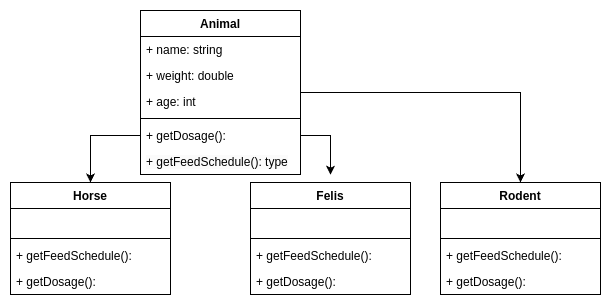

The diagram above was exported from draw.io. Its source (the exported page's mxGraphModel, read from the mxfile embedded in the PNG):
<mxGraphModel dx="1368" dy="803" grid="1" gridSize="10" guides="1" tooltips="1" connect="1" arrows="1" fold="1" page="1" pageScale="1" pageWidth="827" pageHeight="1169" math="0" shadow="0">
  <root>
    <mxCell id="WIyWlLk6GJQsqaUBKTNV-0" />
    <mxCell id="WIyWlLk6GJQsqaUBKTNV-1" parent="WIyWlLk6GJQsqaUBKTNV-0" />
    <mxCell id="SwF2eGHVLqvm05ZaYplr-38" style="edgeStyle=orthogonalEdgeStyle;rounded=0;orthogonalLoop=1;jettySize=auto;html=1;entryX=0.5;entryY=0;entryDx=0;entryDy=0;" edge="1" parent="WIyWlLk6GJQsqaUBKTNV-1" source="SwF2eGHVLqvm05ZaYplr-5" target="SwF2eGHVLqvm05ZaYplr-19">
      <mxGeometry relative="1" as="geometry" />
    </mxCell>
    <mxCell id="SwF2eGHVLqvm05ZaYplr-5" value="Animal" style="swimlane;fontStyle=1;align=center;verticalAlign=top;childLayout=stackLayout;horizontal=1;startSize=26;horizontalStack=0;resizeParent=1;resizeParentMax=0;resizeLast=0;collapsible=1;marginBottom=0;whiteSpace=wrap;html=1;" vertex="1" parent="WIyWlLk6GJQsqaUBKTNV-1">
      <mxGeometry x="190" y="370" width="160" height="164" as="geometry" />
    </mxCell>
    <mxCell id="SwF2eGHVLqvm05ZaYplr-43" value="+ name: string" style="text;strokeColor=none;fillColor=none;align=left;verticalAlign=top;spacingLeft=4;spacingRight=4;overflow=hidden;rotatable=0;points=[[0,0.5],[1,0.5]];portConstraint=eastwest;whiteSpace=wrap;html=1;" vertex="1" parent="SwF2eGHVLqvm05ZaYplr-5">
      <mxGeometry y="26" width="160" height="26" as="geometry" />
    </mxCell>
    <mxCell id="SwF2eGHVLqvm05ZaYplr-44" value="+ weight: double" style="text;strokeColor=none;fillColor=none;align=left;verticalAlign=top;spacingLeft=4;spacingRight=4;overflow=hidden;rotatable=0;points=[[0,0.5],[1,0.5]];portConstraint=eastwest;whiteSpace=wrap;html=1;" vertex="1" parent="SwF2eGHVLqvm05ZaYplr-5">
      <mxGeometry y="52" width="160" height="26" as="geometry" />
    </mxCell>
    <mxCell id="SwF2eGHVLqvm05ZaYplr-6" value="+ age: int" style="text;strokeColor=none;fillColor=none;align=left;verticalAlign=top;spacingLeft=4;spacingRight=4;overflow=hidden;rotatable=0;points=[[0,0.5],[1,0.5]];portConstraint=eastwest;whiteSpace=wrap;html=1;" vertex="1" parent="SwF2eGHVLqvm05ZaYplr-5">
      <mxGeometry y="78" width="160" height="26" as="geometry" />
    </mxCell>
    <mxCell id="SwF2eGHVLqvm05ZaYplr-7" value="" style="line;strokeWidth=1;fillColor=none;align=left;verticalAlign=middle;spacingTop=-1;spacingLeft=3;spacingRight=3;rotatable=0;labelPosition=right;points=[];portConstraint=eastwest;strokeColor=inherit;" vertex="1" parent="SwF2eGHVLqvm05ZaYplr-5">
      <mxGeometry y="104" width="160" height="8" as="geometry" />
    </mxCell>
    <mxCell id="SwF2eGHVLqvm05ZaYplr-8" value="+&amp;nbsp;getDosage():&amp;nbsp;" style="text;strokeColor=none;fillColor=none;align=left;verticalAlign=top;spacingLeft=4;spacingRight=4;overflow=hidden;rotatable=0;points=[[0,0.5],[1,0.5]];portConstraint=eastwest;whiteSpace=wrap;html=1;" vertex="1" parent="SwF2eGHVLqvm05ZaYplr-5">
      <mxGeometry y="112" width="160" height="26" as="geometry" />
    </mxCell>
    <mxCell id="SwF2eGHVLqvm05ZaYplr-42" value="&lt;span style=&quot;color: rgb(0, 0, 0); font-family: Helvetica; font-size: 12px; font-style: normal; font-variant-ligatures: normal; font-variant-caps: normal; font-weight: 400; letter-spacing: normal; orphans: 2; text-align: left; text-indent: 0px; text-transform: none; widows: 2; word-spacing: 0px; -webkit-text-stroke-width: 0px; background-color: rgb(251, 251, 251); text-decoration-thickness: initial; text-decoration-style: initial; text-decoration-color: initial; float: none; display: inline !important;&quot;&gt;+&amp;nbsp;getFeedSchedule(): type&lt;/span&gt;" style="text;strokeColor=none;fillColor=none;align=left;verticalAlign=top;spacingLeft=4;spacingRight=4;overflow=hidden;rotatable=0;points=[[0,0.5],[1,0.5]];portConstraint=eastwest;whiteSpace=wrap;html=1;" vertex="1" parent="SwF2eGHVLqvm05ZaYplr-5">
      <mxGeometry y="138" width="160" height="26" as="geometry" />
    </mxCell>
    <mxCell id="SwF2eGHVLqvm05ZaYplr-9" value="Horse" style="swimlane;fontStyle=1;align=center;verticalAlign=top;childLayout=stackLayout;horizontal=1;startSize=26;horizontalStack=0;resizeParent=1;resizeParentMax=0;resizeLast=0;collapsible=1;marginBottom=0;whiteSpace=wrap;html=1;" vertex="1" parent="WIyWlLk6GJQsqaUBKTNV-1">
      <mxGeometry x="60" y="542" width="160" height="112" as="geometry" />
    </mxCell>
    <mxCell id="SwF2eGHVLqvm05ZaYplr-10" value="&amp;nbsp;&lt;br&gt;" style="text;strokeColor=none;fillColor=none;align=left;verticalAlign=top;spacingLeft=4;spacingRight=4;overflow=hidden;rotatable=0;points=[[0,0.5],[1,0.5]];portConstraint=eastwest;whiteSpace=wrap;html=1;" vertex="1" parent="SwF2eGHVLqvm05ZaYplr-9">
      <mxGeometry y="26" width="160" height="26" as="geometry" />
    </mxCell>
    <mxCell id="SwF2eGHVLqvm05ZaYplr-11" value="" style="line;strokeWidth=1;fillColor=none;align=left;verticalAlign=middle;spacingTop=-1;spacingLeft=3;spacingRight=3;rotatable=0;labelPosition=right;points=[];portConstraint=eastwest;strokeColor=inherit;" vertex="1" parent="SwF2eGHVLqvm05ZaYplr-9">
      <mxGeometry y="52" width="160" height="8" as="geometry" />
    </mxCell>
    <mxCell id="SwF2eGHVLqvm05ZaYplr-47" value="+&amp;nbsp;getFeedSchedule():&amp;nbsp;" style="text;strokeColor=none;fillColor=none;align=left;verticalAlign=top;spacingLeft=4;spacingRight=4;overflow=hidden;rotatable=0;points=[[0,0.5],[1,0.5]];portConstraint=eastwest;whiteSpace=wrap;html=1;" vertex="1" parent="SwF2eGHVLqvm05ZaYplr-9">
      <mxGeometry y="60" width="160" height="26" as="geometry" />
    </mxCell>
    <mxCell id="SwF2eGHVLqvm05ZaYplr-12" value="+&amp;nbsp;getDosage():&amp;nbsp;" style="text;strokeColor=none;fillColor=none;align=left;verticalAlign=top;spacingLeft=4;spacingRight=4;overflow=hidden;rotatable=0;points=[[0,0.5],[1,0.5]];portConstraint=eastwest;whiteSpace=wrap;html=1;" vertex="1" parent="SwF2eGHVLqvm05ZaYplr-9">
      <mxGeometry y="86" width="160" height="26" as="geometry" />
    </mxCell>
    <mxCell id="SwF2eGHVLqvm05ZaYplr-13" style="edgeStyle=orthogonalEdgeStyle;rounded=0;orthogonalLoop=1;jettySize=auto;html=1;entryX=0.5;entryY=0;entryDx=0;entryDy=0;" edge="1" parent="WIyWlLk6GJQsqaUBKTNV-1" source="SwF2eGHVLqvm05ZaYplr-8" target="SwF2eGHVLqvm05ZaYplr-9">
      <mxGeometry relative="1" as="geometry" />
    </mxCell>
    <mxCell id="SwF2eGHVLqvm05ZaYplr-19" value="Rodent" style="swimlane;fontStyle=1;align=center;verticalAlign=top;childLayout=stackLayout;horizontal=1;startSize=26;horizontalStack=0;resizeParent=1;resizeParentMax=0;resizeLast=0;collapsible=1;marginBottom=0;whiteSpace=wrap;html=1;" vertex="1" parent="WIyWlLk6GJQsqaUBKTNV-1">
      <mxGeometry x="490" y="542" width="160" height="112" as="geometry" />
    </mxCell>
    <mxCell id="SwF2eGHVLqvm05ZaYplr-20" value="&amp;nbsp;" style="text;strokeColor=none;fillColor=none;align=left;verticalAlign=top;spacingLeft=4;spacingRight=4;overflow=hidden;rotatable=0;points=[[0,0.5],[1,0.5]];portConstraint=eastwest;whiteSpace=wrap;html=1;" vertex="1" parent="SwF2eGHVLqvm05ZaYplr-19">
      <mxGeometry y="26" width="160" height="26" as="geometry" />
    </mxCell>
    <mxCell id="SwF2eGHVLqvm05ZaYplr-21" value="" style="line;strokeWidth=1;fillColor=none;align=left;verticalAlign=middle;spacingTop=-1;spacingLeft=3;spacingRight=3;rotatable=0;labelPosition=right;points=[];portConstraint=eastwest;strokeColor=inherit;" vertex="1" parent="SwF2eGHVLqvm05ZaYplr-19">
      <mxGeometry y="52" width="160" height="8" as="geometry" />
    </mxCell>
    <mxCell id="SwF2eGHVLqvm05ZaYplr-48" value="+&amp;nbsp;getFeedSchedule():&amp;nbsp;" style="text;strokeColor=none;fillColor=none;align=left;verticalAlign=top;spacingLeft=4;spacingRight=4;overflow=hidden;rotatable=0;points=[[0,0.5],[1,0.5]];portConstraint=eastwest;whiteSpace=wrap;html=1;" vertex="1" parent="SwF2eGHVLqvm05ZaYplr-19">
      <mxGeometry y="60" width="160" height="26" as="geometry" />
    </mxCell>
    <mxCell id="SwF2eGHVLqvm05ZaYplr-46" value="+&amp;nbsp;getDosage():&amp;nbsp;" style="text;strokeColor=none;fillColor=none;align=left;verticalAlign=top;spacingLeft=4;spacingRight=4;overflow=hidden;rotatable=0;points=[[0,0.5],[1,0.5]];portConstraint=eastwest;whiteSpace=wrap;html=1;" vertex="1" parent="SwF2eGHVLqvm05ZaYplr-19">
      <mxGeometry y="86" width="160" height="26" as="geometry" />
    </mxCell>
    <mxCell id="SwF2eGHVLqvm05ZaYplr-31" style="edgeStyle=orthogonalEdgeStyle;rounded=0;orthogonalLoop=1;jettySize=auto;html=1;entryX=0.5;entryY=-0.07;entryDx=0;entryDy=0;entryPerimeter=0;" edge="1" parent="WIyWlLk6GJQsqaUBKTNV-1" source="SwF2eGHVLqvm05ZaYplr-8" target="SwF2eGHVLqvm05ZaYplr-15">
      <mxGeometry relative="1" as="geometry" />
    </mxCell>
    <mxCell id="SwF2eGHVLqvm05ZaYplr-15" value="Felis" style="swimlane;fontStyle=1;align=center;verticalAlign=top;childLayout=stackLayout;horizontal=1;startSize=26;horizontalStack=0;resizeParent=1;resizeParentMax=0;resizeLast=0;collapsible=1;marginBottom=0;whiteSpace=wrap;html=1;" vertex="1" parent="WIyWlLk6GJQsqaUBKTNV-1">
      <mxGeometry x="300" y="542" width="160" height="112" as="geometry" />
    </mxCell>
    <mxCell id="SwF2eGHVLqvm05ZaYplr-16" value="&amp;nbsp;" style="text;strokeColor=none;fillColor=none;align=left;verticalAlign=top;spacingLeft=4;spacingRight=4;overflow=hidden;rotatable=0;points=[[0,0.5],[1,0.5]];portConstraint=eastwest;whiteSpace=wrap;html=1;" vertex="1" parent="SwF2eGHVLqvm05ZaYplr-15">
      <mxGeometry y="26" width="160" height="26" as="geometry" />
    </mxCell>
    <mxCell id="SwF2eGHVLqvm05ZaYplr-17" value="" style="line;strokeWidth=1;fillColor=none;align=left;verticalAlign=middle;spacingTop=-1;spacingLeft=3;spacingRight=3;rotatable=0;labelPosition=right;points=[];portConstraint=eastwest;strokeColor=inherit;" vertex="1" parent="SwF2eGHVLqvm05ZaYplr-15">
      <mxGeometry y="52" width="160" height="8" as="geometry" />
    </mxCell>
    <mxCell id="SwF2eGHVLqvm05ZaYplr-49" value="+&amp;nbsp;getFeedSchedule():&amp;nbsp;" style="text;strokeColor=none;fillColor=none;align=left;verticalAlign=top;spacingLeft=4;spacingRight=4;overflow=hidden;rotatable=0;points=[[0,0.5],[1,0.5]];portConstraint=eastwest;whiteSpace=wrap;html=1;" vertex="1" parent="SwF2eGHVLqvm05ZaYplr-15">
      <mxGeometry y="60" width="160" height="26" as="geometry" />
    </mxCell>
    <mxCell id="SwF2eGHVLqvm05ZaYplr-45" value="+&amp;nbsp;getDosage():&amp;nbsp;" style="text;strokeColor=none;fillColor=none;align=left;verticalAlign=top;spacingLeft=4;spacingRight=4;overflow=hidden;rotatable=0;points=[[0,0.5],[1,0.5]];portConstraint=eastwest;whiteSpace=wrap;html=1;" vertex="1" parent="SwF2eGHVLqvm05ZaYplr-15">
      <mxGeometry y="86" width="160" height="26" as="geometry" />
    </mxCell>
  </root>
</mxGraphModel>